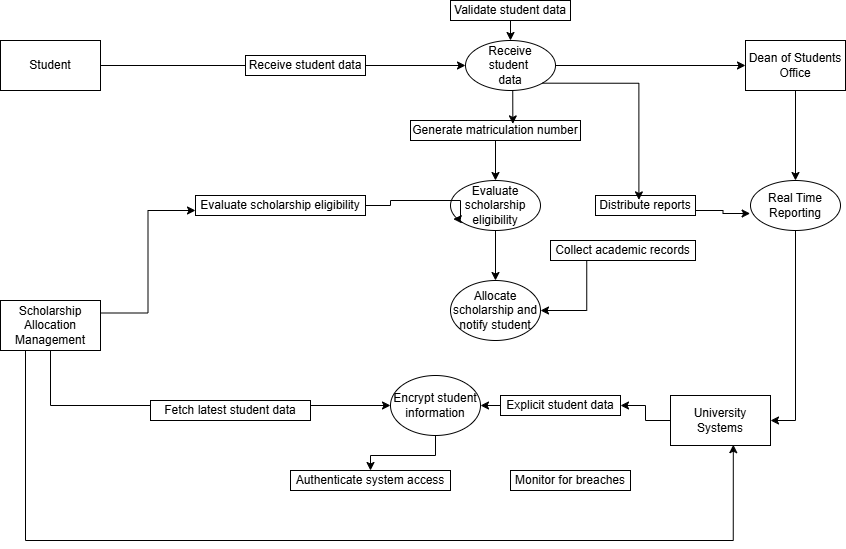

The diagram above was exported from draw.io. Its source (the exported page's mxGraphModel, read from the mxfile embedded in the PNG):
<mxGraphModel dx="1874" dy="703" grid="1" gridSize="10" guides="1" tooltips="1" connect="1" arrows="1" fold="1" page="1" pageScale="1" pageWidth="850" pageHeight="1100" math="0" shadow="0">
  <root>
    <mxCell id="0" />
    <mxCell id="1" parent="0" />
    <mxCell id="4JuYQC3eKncq3FdgLyRN-34" style="edgeStyle=orthogonalEdgeStyle;rounded=0;orthogonalLoop=1;jettySize=auto;html=1;exitX=1;exitY=0.5;exitDx=0;exitDy=0;entryX=0;entryY=0.5;entryDx=0;entryDy=0;" edge="1" parent="1" source="4JuYQC3eKncq3FdgLyRN-1" target="4JuYQC3eKncq3FdgLyRN-5">
      <mxGeometry relative="1" as="geometry" />
    </mxCell>
    <mxCell id="4JuYQC3eKncq3FdgLyRN-1" value="Student" style="rounded=0;whiteSpace=wrap;html=1;" vertex="1" parent="1">
      <mxGeometry x="-110" y="60" width="100" height="50" as="geometry" />
    </mxCell>
    <mxCell id="4JuYQC3eKncq3FdgLyRN-35" style="edgeStyle=orthogonalEdgeStyle;rounded=0;orthogonalLoop=1;jettySize=auto;html=1;exitX=0.5;exitY=1;exitDx=0;exitDy=0;entryX=0;entryY=0.5;entryDx=0;entryDy=0;" edge="1" parent="1" source="4JuYQC3eKncq3FdgLyRN-2" target="4JuYQC3eKncq3FdgLyRN-8">
      <mxGeometry relative="1" as="geometry" />
    </mxCell>
    <mxCell id="4JuYQC3eKncq3FdgLyRN-45" style="edgeStyle=orthogonalEdgeStyle;rounded=0;orthogonalLoop=1;jettySize=auto;html=1;exitX=1;exitY=0.25;exitDx=0;exitDy=0;entryX=0;entryY=0.75;entryDx=0;entryDy=0;" edge="1" parent="1" source="4JuYQC3eKncq3FdgLyRN-2" target="4JuYQC3eKncq3FdgLyRN-17">
      <mxGeometry relative="1" as="geometry" />
    </mxCell>
    <mxCell id="4JuYQC3eKncq3FdgLyRN-2" value="Scholarship Allocation Management" style="rounded=0;whiteSpace=wrap;html=1;" vertex="1" parent="1">
      <mxGeometry x="-110" y="320" width="100" height="50" as="geometry" />
    </mxCell>
    <mxCell id="4JuYQC3eKncq3FdgLyRN-37" style="edgeStyle=orthogonalEdgeStyle;rounded=0;orthogonalLoop=1;jettySize=auto;html=1;exitX=0.5;exitY=1;exitDx=0;exitDy=0;entryX=0.5;entryY=0;entryDx=0;entryDy=0;" edge="1" parent="1" source="4JuYQC3eKncq3FdgLyRN-3" target="4JuYQC3eKncq3FdgLyRN-10">
      <mxGeometry relative="1" as="geometry" />
    </mxCell>
    <mxCell id="4JuYQC3eKncq3FdgLyRN-3" value="Dean of Students Office" style="rounded=0;whiteSpace=wrap;html=1;" vertex="1" parent="1">
      <mxGeometry x="635" y="60" width="100" height="50" as="geometry" />
    </mxCell>
    <mxCell id="4JuYQC3eKncq3FdgLyRN-39" style="edgeStyle=orthogonalEdgeStyle;rounded=0;orthogonalLoop=1;jettySize=auto;html=1;exitX=0;exitY=0.5;exitDx=0;exitDy=0;entryX=1;entryY=0.5;entryDx=0;entryDy=0;" edge="1" parent="1" source="4JuYQC3eKncq3FdgLyRN-4" target="4JuYQC3eKncq3FdgLyRN-12">
      <mxGeometry relative="1" as="geometry" />
    </mxCell>
    <mxCell id="4JuYQC3eKncq3FdgLyRN-4" value="University Systems" style="rounded=0;whiteSpace=wrap;html=1;" vertex="1" parent="1">
      <mxGeometry x="560" y="415" width="100" height="50" as="geometry" />
    </mxCell>
    <mxCell id="4JuYQC3eKncq3FdgLyRN-30" style="edgeStyle=orthogonalEdgeStyle;rounded=0;orthogonalLoop=1;jettySize=auto;html=1;exitX=1;exitY=0.5;exitDx=0;exitDy=0;" edge="1" parent="1" source="4JuYQC3eKncq3FdgLyRN-5" target="4JuYQC3eKncq3FdgLyRN-3">
      <mxGeometry relative="1" as="geometry" />
    </mxCell>
    <mxCell id="4JuYQC3eKncq3FdgLyRN-5" value="Receive student&amp;nbsp;&lt;div&gt;data&lt;/div&gt;" style="ellipse;whiteSpace=wrap;html=1;" vertex="1" parent="1">
      <mxGeometry x="355" y="60" width="90" height="50" as="geometry" />
    </mxCell>
    <mxCell id="4JuYQC3eKncq3FdgLyRN-29" style="edgeStyle=orthogonalEdgeStyle;rounded=0;orthogonalLoop=1;jettySize=auto;html=1;exitX=0.5;exitY=1;exitDx=0;exitDy=0;entryX=0.5;entryY=0;entryDx=0;entryDy=0;" edge="1" parent="1" source="4JuYQC3eKncq3FdgLyRN-6" target="4JuYQC3eKncq3FdgLyRN-7">
      <mxGeometry relative="1" as="geometry" />
    </mxCell>
    <mxCell id="4JuYQC3eKncq3FdgLyRN-6" value="Evaluate scholarship&lt;div&gt;eligibility&lt;/div&gt;" style="ellipse;whiteSpace=wrap;html=1;" vertex="1" parent="1">
      <mxGeometry x="340" y="200" width="90" height="50" as="geometry" />
    </mxCell>
    <mxCell id="4JuYQC3eKncq3FdgLyRN-7" value="Allocate scholarship and notify student" style="ellipse;whiteSpace=wrap;html=1;" vertex="1" parent="1">
      <mxGeometry x="340" y="300" width="90" height="60" as="geometry" />
    </mxCell>
    <mxCell id="4JuYQC3eKncq3FdgLyRN-41" style="edgeStyle=orthogonalEdgeStyle;rounded=0;orthogonalLoop=1;jettySize=auto;html=1;exitX=0.5;exitY=1;exitDx=0;exitDy=0;entryX=0.5;entryY=0;entryDx=0;entryDy=0;" edge="1" parent="1" source="4JuYQC3eKncq3FdgLyRN-8" target="4JuYQC3eKncq3FdgLyRN-15">
      <mxGeometry relative="1" as="geometry" />
    </mxCell>
    <mxCell id="4JuYQC3eKncq3FdgLyRN-8" value="Encrypt student information" style="ellipse;whiteSpace=wrap;html=1;" vertex="1" parent="1">
      <mxGeometry x="280" y="395" width="90" height="60" as="geometry" />
    </mxCell>
    <mxCell id="4JuYQC3eKncq3FdgLyRN-38" style="edgeStyle=orthogonalEdgeStyle;rounded=0;orthogonalLoop=1;jettySize=auto;html=1;exitX=0.5;exitY=1;exitDx=0;exitDy=0;entryX=1;entryY=0.5;entryDx=0;entryDy=0;" edge="1" parent="1" source="4JuYQC3eKncq3FdgLyRN-10" target="4JuYQC3eKncq3FdgLyRN-4">
      <mxGeometry relative="1" as="geometry" />
    </mxCell>
    <mxCell id="4JuYQC3eKncq3FdgLyRN-10" value="Real Time Reporting" style="ellipse;whiteSpace=wrap;html=1;" vertex="1" parent="1">
      <mxGeometry x="640" y="200" width="90" height="50" as="geometry" />
    </mxCell>
    <mxCell id="4JuYQC3eKncq3FdgLyRN-40" style="edgeStyle=orthogonalEdgeStyle;rounded=0;orthogonalLoop=1;jettySize=auto;html=1;exitX=0;exitY=0.5;exitDx=0;exitDy=0;entryX=1;entryY=0.5;entryDx=0;entryDy=0;" edge="1" parent="1" source="4JuYQC3eKncq3FdgLyRN-12" target="4JuYQC3eKncq3FdgLyRN-8">
      <mxGeometry relative="1" as="geometry" />
    </mxCell>
    <mxCell id="4JuYQC3eKncq3FdgLyRN-12" value="Explicit&amp;nbsp;student data" style="rounded=0;whiteSpace=wrap;html=1;" vertex="1" parent="1">
      <mxGeometry x="390" y="415" width="120" height="20" as="geometry" />
    </mxCell>
    <mxCell id="4JuYQC3eKncq3FdgLyRN-14" value="Monitor for breaches" style="rounded=0;whiteSpace=wrap;html=1;" vertex="1" parent="1">
      <mxGeometry x="400" y="490" width="120" height="20" as="geometry" />
    </mxCell>
    <mxCell id="4JuYQC3eKncq3FdgLyRN-15" value="Authenticate system access" style="rounded=0;whiteSpace=wrap;html=1;" vertex="1" parent="1">
      <mxGeometry x="180" y="490" width="160" height="20" as="geometry" />
    </mxCell>
    <mxCell id="4JuYQC3eKncq3FdgLyRN-16" value="Fetch latest student data" style="rounded=0;whiteSpace=wrap;html=1;" vertex="1" parent="1">
      <mxGeometry x="40" y="420" width="160" height="20" as="geometry" />
    </mxCell>
    <mxCell id="4JuYQC3eKncq3FdgLyRN-17" value="Evaluate scholarship eligibility" style="rounded=0;whiteSpace=wrap;html=1;" vertex="1" parent="1">
      <mxGeometry x="85" y="215" width="170" height="20" as="geometry" />
    </mxCell>
    <mxCell id="4JuYQC3eKncq3FdgLyRN-49" style="edgeStyle=orthogonalEdgeStyle;rounded=0;orthogonalLoop=1;jettySize=auto;html=1;exitX=0.25;exitY=1;exitDx=0;exitDy=0;entryX=1;entryY=0.5;entryDx=0;entryDy=0;" edge="1" parent="1" source="4JuYQC3eKncq3FdgLyRN-18" target="4JuYQC3eKncq3FdgLyRN-7">
      <mxGeometry relative="1" as="geometry" />
    </mxCell>
    <mxCell id="4JuYQC3eKncq3FdgLyRN-18" value="Collect academic records" style="rounded=0;whiteSpace=wrap;html=1;" vertex="1" parent="1">
      <mxGeometry x="440" y="260" width="145" height="20" as="geometry" />
    </mxCell>
    <mxCell id="4JuYQC3eKncq3FdgLyRN-28" style="edgeStyle=orthogonalEdgeStyle;rounded=0;orthogonalLoop=1;jettySize=auto;html=1;exitX=0.5;exitY=1;exitDx=0;exitDy=0;entryX=0.5;entryY=0;entryDx=0;entryDy=0;" edge="1" parent="1" source="4JuYQC3eKncq3FdgLyRN-19" target="4JuYQC3eKncq3FdgLyRN-6">
      <mxGeometry relative="1" as="geometry" />
    </mxCell>
    <mxCell id="4JuYQC3eKncq3FdgLyRN-19" value="Generate matriculation number" style="rounded=0;whiteSpace=wrap;html=1;" vertex="1" parent="1">
      <mxGeometry x="300" y="140" width="170" height="20" as="geometry" />
    </mxCell>
    <mxCell id="4JuYQC3eKncq3FdgLyRN-26" style="edgeStyle=orthogonalEdgeStyle;rounded=0;orthogonalLoop=1;jettySize=auto;html=1;exitX=0.5;exitY=1;exitDx=0;exitDy=0;entryX=0.5;entryY=0;entryDx=0;entryDy=0;" edge="1" parent="1" source="4JuYQC3eKncq3FdgLyRN-21" target="4JuYQC3eKncq3FdgLyRN-5">
      <mxGeometry relative="1" as="geometry" />
    </mxCell>
    <mxCell id="4JuYQC3eKncq3FdgLyRN-21" value="Validate student data" style="rounded=0;whiteSpace=wrap;html=1;" vertex="1" parent="1">
      <mxGeometry x="340" y="20" width="120" height="20" as="geometry" />
    </mxCell>
    <mxCell id="4JuYQC3eKncq3FdgLyRN-22" value="Receive student data" style="rounded=0;whiteSpace=wrap;html=1;" vertex="1" parent="1">
      <mxGeometry x="135" y="75" width="120" height="20" as="geometry" />
    </mxCell>
    <mxCell id="4JuYQC3eKncq3FdgLyRN-23" value="Distribute reports" style="rounded=0;whiteSpace=wrap;html=1;" vertex="1" parent="1">
      <mxGeometry x="485" y="215" width="100" height="20" as="geometry" />
    </mxCell>
    <mxCell id="4JuYQC3eKncq3FdgLyRN-27" style="edgeStyle=orthogonalEdgeStyle;rounded=0;orthogonalLoop=1;jettySize=auto;html=1;exitX=0.5;exitY=1;exitDx=0;exitDy=0;entryX=0.602;entryY=0.17;entryDx=0;entryDy=0;entryPerimeter=0;" edge="1" parent="1" source="4JuYQC3eKncq3FdgLyRN-5" target="4JuYQC3eKncq3FdgLyRN-19">
      <mxGeometry relative="1" as="geometry" />
    </mxCell>
    <mxCell id="4JuYQC3eKncq3FdgLyRN-42" style="edgeStyle=orthogonalEdgeStyle;rounded=0;orthogonalLoop=1;jettySize=auto;html=1;exitX=1;exitY=1;exitDx=0;exitDy=0;entryX=0.434;entryY=0.22;entryDx=0;entryDy=0;entryPerimeter=0;" edge="1" parent="1" source="4JuYQC3eKncq3FdgLyRN-5" target="4JuYQC3eKncq3FdgLyRN-23">
      <mxGeometry relative="1" as="geometry" />
    </mxCell>
    <mxCell id="4JuYQC3eKncq3FdgLyRN-43" style="edgeStyle=orthogonalEdgeStyle;rounded=0;orthogonalLoop=1;jettySize=auto;html=1;exitX=1;exitY=0.75;exitDx=0;exitDy=0;entryX=-0.004;entryY=0.66;entryDx=0;entryDy=0;entryPerimeter=0;" edge="1" parent="1" source="4JuYQC3eKncq3FdgLyRN-23" target="4JuYQC3eKncq3FdgLyRN-10">
      <mxGeometry relative="1" as="geometry" />
    </mxCell>
    <mxCell id="4JuYQC3eKncq3FdgLyRN-44" style="edgeStyle=orthogonalEdgeStyle;rounded=0;orthogonalLoop=1;jettySize=auto;html=1;exitX=0.25;exitY=1;exitDx=0;exitDy=0;entryX=0.628;entryY=0.984;entryDx=0;entryDy=0;entryPerimeter=0;" edge="1" parent="1" source="4JuYQC3eKncq3FdgLyRN-2" target="4JuYQC3eKncq3FdgLyRN-4">
      <mxGeometry relative="1" as="geometry">
        <Array as="points">
          <mxPoint x="-85" y="560" />
          <mxPoint x="623" y="560" />
        </Array>
      </mxGeometry>
    </mxCell>
    <mxCell id="4JuYQC3eKncq3FdgLyRN-46" style="edgeStyle=orthogonalEdgeStyle;rounded=0;orthogonalLoop=1;jettySize=auto;html=1;exitX=1;exitY=0.5;exitDx=0;exitDy=0;entryX=0.031;entryY=0.772;entryDx=0;entryDy=0;entryPerimeter=0;" edge="1" parent="1" source="4JuYQC3eKncq3FdgLyRN-17" target="4JuYQC3eKncq3FdgLyRN-6">
      <mxGeometry relative="1" as="geometry">
        <Array as="points">
          <mxPoint x="280" y="225" />
          <mxPoint x="280" y="220" />
          <mxPoint x="350" y="220" />
          <mxPoint x="350" y="239" />
        </Array>
      </mxGeometry>
    </mxCell>
  </root>
</mxGraphModel>